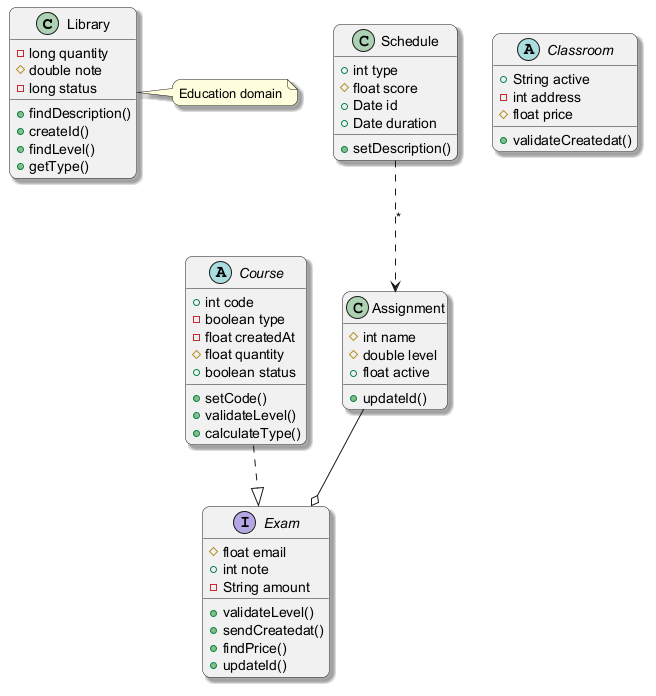

The diagram above was rendered by PlantUML. Its source (embedded in the PNG):
@startuml
skinparam backgroundColor #FFFFFF
skinparam roundCorner 15
skinparam shadowing true
class Library {
  -long quantity
  #double note
  -long status
  +findDescription()
  +createId()
  +findLevel()
  +getType()
}
abstract class Course {
  +int code
  -boolean type
  -float createdAt
  #float quantity
  +boolean status
  +setCode()
  +validateLevel()
  +calculateType()
}
abstract class Classroom {
  +String active
  -int address
  #float price
  +validateCreatedat()
}
class Assignment {
  #int name
  #double level
  +float active
  +updateId()
}
interface Exam {
  #float email
  +int note
  -String amount
  +validateLevel()
  +sendCreatedat()
  +findPrice()
  +updateId()
}
class Schedule {
  +int type
  #float score
  +Date id
  +Date duration
  +setDescription()
}
Schedule ..> Assignment : "*"
Assignment --o Exam
Course ..|> Exam
note right of Library : Education domain
@enduml